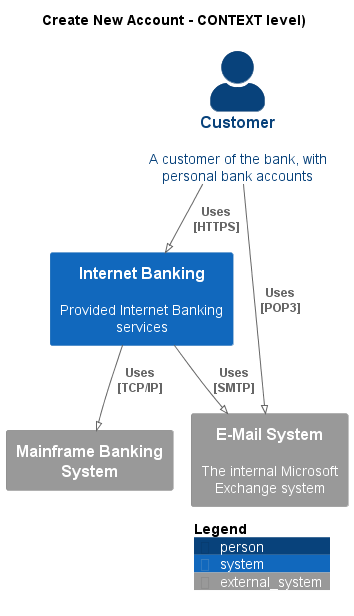

The diagram above was rendered by PlantUML. Its source (embedded in the PNG):
@startuml
!pragma layout smetana
!include ..\..\.c4s\C4_Context.puml

AddElementTag("state:new", $bgColor=green, $fontColor=#ffffff, $borderColor=green, $shadowing="False")
AddElementTag("state:changed", $bgColor=orange, $fontColor=#ffffff, $borderColor=orange, $shadowing="False")
AddElementTag("state:removed", $bgColor=red, $fontColor=#ffffff, $borderColor=red, $shadowing="False")

AddRelTag("state:new", $textColor=green, $lineColor=green)
AddRelTag("state:changed", $textColor=orange, $lineColor=orange)
AddRelTag("state:removed", $textColor=red, $lineColor=red)

SHOW_PERSON_PORTRAIT()
LAYOUT_TOP_DOWN()

skinparam linetype polyline

title Create New Account - CONTEXT level)

Person(BigBankPlc.Actors.Customer, "Customer", "A customer of the bank, with personal bank accounts")
System(BigBankPlc.SoftwareSystems.InternetBanking, "Internet Banking", "Provided Internet Banking services")
System_Ext(BigBankPlc.SoftwareSystems.MainframeBankingSystem, "Mainframe Banking System", "")
System_Ext(BigBankPlc.SoftwareSystems.EMailSystem, "E-Mail System", "The internal Microsoft Exchange system")

Rel(BigBankPlc.Actors.Customer, BigBankPlc.SoftwareSystems.InternetBanking, "Uses\n[HTTPS]", $tags='protocol:https')
Rel(BigBankPlc.SoftwareSystems.InternetBanking, BigBankPlc.SoftwareSystems.MainframeBankingSystem, "Uses\n[TCP/IP]", $tags='protocol:tcp/ip')
Rel(BigBankPlc.SoftwareSystems.InternetBanking, BigBankPlc.SoftwareSystems.EMailSystem, "Uses\n[SMTP]", $tags='protocol:smtp')
Rel(BigBankPlc.Actors.Customer, BigBankPlc.SoftwareSystems.EMailSystem, "Uses\n[POP3]", $tags='protocol:pop3')


SHOW_LEGEND()
@enduml